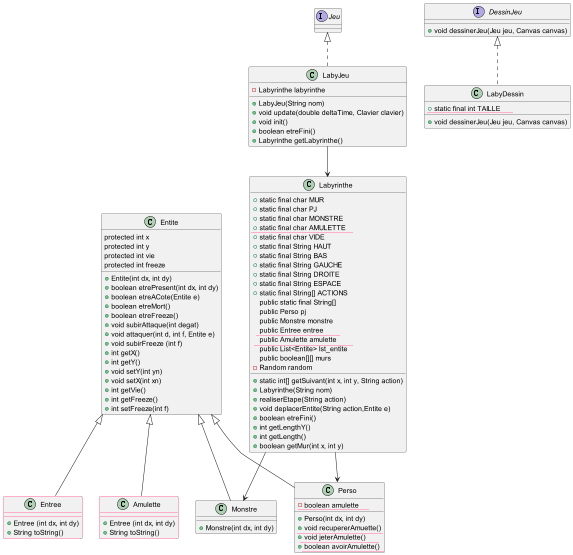

The diagram above was rendered by PlantUML. Its source (embedded in the PNG):
@startuml


class Entree {
    +Entree (int dx, int dy)
    +String toString()
}


class Entite {
    protected int x
    protected int y
    protected int vie
    protected int freeze
    + Entite(int dx, int dy)
    + boolean etrePresent(int dx, int dy)
    + boolean etreACote(Entite e)
    + boolean etreMort()
    + boolean etreFreeze()
    + void subirAttaque(int degat)
    + void attaquer(int d, int f, Entite e)
    + void subirFreeze (int f)
    + int getX()
    + int getY()
    + void setY(int yn)
    + void setX(int xn)
    + int getVie()
    + int getFreeze()
    + int setFreeze(int f)
}

class LabyDessin implements DessinJeu {
    + static final int TAILLE
    + void dessinerJeu(Jeu jeu, Canvas canvas)
}

class LabyJeu implements Jeu {
    - Labyrinthe labyrinthe
    + LabyJeu(String nom)
    + void update(double deltaTime, Clavier clavier)
    + void init()
    + boolean etreFini()
    + Labyrinthe getLabyrinthe()
}

'class Main {
'    + static void main(String[] args)
'}

class Labyrinthe {
    + static final char MUR
    + static final char PJ
    + static final char MONSTRE
    + static final char AMULETTE
    + static final char VIDE
    + static final String HAUT
    + static final String BAS
    + static final String GAUCHE
    + static final String DROITE
    + static final String ESPACE
    + static final String[] ACTIONS
    public static final String[]
    public Perso pj
    public Monstre monstre
    public Entree entree
    public Amulette amulette
    public List<Entite> lst_entite
    public boolean[][] murs
    - Random random
    + static int[] getSuivant(int x, int y, String action)
    + Labyrinthe(String nom)
    + realiserEtape(String action)
    + void deplacerEntite(String action,Entite e)
    + boolean etreFini()
    + int getLengthY()
    + int getLength()
    + boolean getMur(int x, int y)
}

'class MainLaby {
'    + static void main(String[] args)
'}

class Monstre {
    + Monstre(int dx, int dy)
}

class Perso {
    -boolean amulette
    + Perso(int dx, int dy)
    +void recupererAmuette()
    +void jeterAmulette()
    +boolean avoirAmulette()
}

'class Clavier {
'    public boolean haut
'    public boolean bas
'    public boolean gauche
'    public boolean droite
'    public boolean espace
'    public boolean hautAppuye
'    public boolean basAppuye
'    public boolean gaucheAppuye
'    public boolean droiteAppuye
'    public boolean espaceAppuye
'    + void appuyerTouche(KeyEvent event)
'    + void relacherTouche(KeyEvent event)
'}

interface DessinJeu {
    + void dessinerJeu(Jeu jeu, Canvas canvas)
}

'class FrameStats {
'    private long frameCount
'    private double meanFrameInterval
'    private final ReadOnlyStringWrapper text
'    + long getFrameCount()
'    + double getMeanFrameInterval()
'    + void addFrame(long frameDurationNanos)
'    + String getText()
'    + ReadOnlyStringProperty textProperty()
'    + String toString()
'}

'interface Jeu {
'    + void update(double secondes, Clavier clavier)
'    + void init()
'    + boolean etreFini()
'}

'class MoteurJeu {
'    private static double FPS
'    private static double dureeFPS
'    private static double WIDTH
'    private static double HEIGHT
'    private final FrameStats frameStats
'    private static Jeu jeu
'    private static DessinJeu dessin
'    Clavier controle
'    + static void launch(Jeu jeu, DessinJeu dessin)
'    + static void setFPS(int FPSSouhaitees)
'    + static void setTaille(double width, double height)
'    + void start(Stage primaryStage)
'    - void startAnimation(Canvas canvas)
'}

class Amulette{
 +Entree (int dx, int dy)
 +String toString()

}

Entite <|-- Monstre
Entite <|-- Perso
Entite <|-- Entree
Entite <|-- Amulette
LabyJeu --> Labyrinthe
Labyrinthe --> Perso
Labyrinthe --> Monstre
'DessinJeu <|.. LabyDessin
'Jeu <|.. LabyJeu
'LabyJeu --> Clavier
'MoteurJeu --> FrameStats
'MoteurJeu --> Clavier
'MoteurJeu --> Jeu
'MoteurJeu --> DessinJeu

@enduml